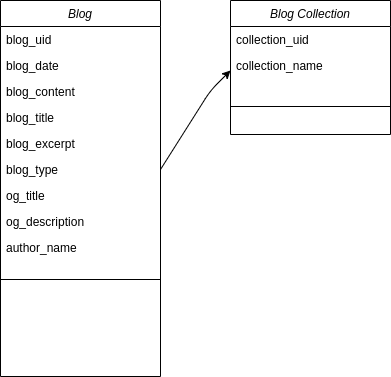

The diagram above was exported from draw.io. Its source (the exported page's mxGraphModel, read from the mxfile embedded in the PNG):
<mxGraphModel dx="1350" dy="774" grid="1" gridSize="10" guides="1" tooltips="1" connect="1" arrows="1" fold="1" page="1" pageScale="1" pageWidth="827" pageHeight="1169" math="0" shadow="0">
  <root>
    <mxCell id="WIyWlLk6GJQsqaUBKTNV-0" />
    <mxCell id="WIyWlLk6GJQsqaUBKTNV-1" parent="WIyWlLk6GJQsqaUBKTNV-0" />
    <mxCell id="zkfFHV4jXpPFQw0GAbJ--0" value="Blog" style="swimlane;fontStyle=2;align=center;verticalAlign=top;childLayout=stackLayout;horizontal=1;startSize=26;horizontalStack=0;resizeParent=1;resizeLast=0;collapsible=1;marginBottom=0;rounded=0;shadow=0;strokeWidth=1;" parent="WIyWlLk6GJQsqaUBKTNV-1" vertex="1">
      <mxGeometry x="220" y="120" width="160" height="376" as="geometry">
        <mxRectangle x="230" y="140" width="160" height="26" as="alternateBounds" />
      </mxGeometry>
    </mxCell>
    <mxCell id="d7CwNHblWR_n4sJtThE3-9" value="blog_uid" style="text;align=left;verticalAlign=top;spacingLeft=4;spacingRight=4;overflow=hidden;rotatable=0;points=[[0,0.5],[1,0.5]];portConstraint=eastwest;rounded=0;shadow=0;html=0;" vertex="1" parent="zkfFHV4jXpPFQw0GAbJ--0">
      <mxGeometry y="26" width="160" height="26" as="geometry" />
    </mxCell>
    <mxCell id="zkfFHV4jXpPFQw0GAbJ--2" value="blog_date" style="text;align=left;verticalAlign=top;spacingLeft=4;spacingRight=4;overflow=hidden;rotatable=0;points=[[0,0.5],[1,0.5]];portConstraint=eastwest;rounded=0;shadow=0;html=0;" parent="zkfFHV4jXpPFQw0GAbJ--0" vertex="1">
      <mxGeometry y="52" width="160" height="26" as="geometry" />
    </mxCell>
    <mxCell id="d7CwNHblWR_n4sJtThE3-0" value="blog_content" style="text;align=left;verticalAlign=top;spacingLeft=4;spacingRight=4;overflow=hidden;rotatable=0;points=[[0,0.5],[1,0.5]];portConstraint=eastwest;rounded=0;shadow=0;html=0;" vertex="1" parent="zkfFHV4jXpPFQw0GAbJ--0">
      <mxGeometry y="78" width="160" height="26" as="geometry" />
    </mxCell>
    <mxCell id="d7CwNHblWR_n4sJtThE3-2" value="blog_title&#10;" style="text;align=left;verticalAlign=top;spacingLeft=4;spacingRight=4;overflow=hidden;rotatable=0;points=[[0,0.5],[1,0.5]];portConstraint=eastwest;rounded=0;shadow=0;html=0;" vertex="1" parent="zkfFHV4jXpPFQw0GAbJ--0">
      <mxGeometry y="104" width="160" height="26" as="geometry" />
    </mxCell>
    <mxCell id="d7CwNHblWR_n4sJtThE3-1" value="blog_excerpt" style="text;align=left;verticalAlign=top;spacingLeft=4;spacingRight=4;overflow=hidden;rotatable=0;points=[[0,0.5],[1,0.5]];portConstraint=eastwest;rounded=0;shadow=0;html=0;" vertex="1" parent="zkfFHV4jXpPFQw0GAbJ--0">
      <mxGeometry y="130" width="160" height="26" as="geometry" />
    </mxCell>
    <mxCell id="d7CwNHblWR_n4sJtThE3-3" value="blog_type&#10;" style="text;align=left;verticalAlign=top;spacingLeft=4;spacingRight=4;overflow=hidden;rotatable=0;points=[[0,0.5],[1,0.5]];portConstraint=eastwest;rounded=0;shadow=0;html=0;" vertex="1" parent="zkfFHV4jXpPFQw0GAbJ--0">
      <mxGeometry y="156" width="160" height="26" as="geometry" />
    </mxCell>
    <mxCell id="d7CwNHblWR_n4sJtThE3-4" value="og_title&#10;" style="text;align=left;verticalAlign=top;spacingLeft=4;spacingRight=4;overflow=hidden;rotatable=0;points=[[0,0.5],[1,0.5]];portConstraint=eastwest;rounded=0;shadow=0;html=0;" vertex="1" parent="zkfFHV4jXpPFQw0GAbJ--0">
      <mxGeometry y="182" width="160" height="26" as="geometry" />
    </mxCell>
    <mxCell id="d7CwNHblWR_n4sJtThE3-5" value="og_description" style="text;align=left;verticalAlign=top;spacingLeft=4;spacingRight=4;overflow=hidden;rotatable=0;points=[[0,0.5],[1,0.5]];portConstraint=eastwest;rounded=0;shadow=0;html=0;" vertex="1" parent="zkfFHV4jXpPFQw0GAbJ--0">
      <mxGeometry y="208" width="160" height="26" as="geometry" />
    </mxCell>
    <mxCell id="d7CwNHblWR_n4sJtThE3-23" value="author_name" style="text;align=left;verticalAlign=top;spacingLeft=4;spacingRight=4;overflow=hidden;rotatable=0;points=[[0,0.5],[1,0.5]];portConstraint=eastwest;rounded=0;shadow=0;html=0;" vertex="1" parent="zkfFHV4jXpPFQw0GAbJ--0">
      <mxGeometry y="234" width="160" height="26" as="geometry" />
    </mxCell>
    <mxCell id="zkfFHV4jXpPFQw0GAbJ--4" value="" style="line;html=1;strokeWidth=1;align=left;verticalAlign=middle;spacingTop=-1;spacingLeft=3;spacingRight=3;rotatable=0;labelPosition=right;points=[];portConstraint=eastwest;" parent="zkfFHV4jXpPFQw0GAbJ--0" vertex="1">
      <mxGeometry y="260" width="160" height="38" as="geometry" />
    </mxCell>
    <mxCell id="d7CwNHblWR_n4sJtThE3-10" value="Blog Collection" style="swimlane;fontStyle=2;align=center;verticalAlign=top;childLayout=stackLayout;horizontal=1;startSize=26;horizontalStack=0;resizeParent=1;resizeLast=0;collapsible=1;marginBottom=0;rounded=0;shadow=0;strokeWidth=1;" vertex="1" parent="WIyWlLk6GJQsqaUBKTNV-1">
      <mxGeometry x="450" y="120" width="160" height="134" as="geometry">
        <mxRectangle x="230" y="140" width="160" height="26" as="alternateBounds" />
      </mxGeometry>
    </mxCell>
    <mxCell id="d7CwNHblWR_n4sJtThE3-11" value="collection_uid" style="text;align=left;verticalAlign=top;spacingLeft=4;spacingRight=4;overflow=hidden;rotatable=0;points=[[0,0.5],[1,0.5]];portConstraint=eastwest;rounded=0;shadow=0;html=0;" vertex="1" parent="d7CwNHblWR_n4sJtThE3-10">
      <mxGeometry y="26" width="160" height="26" as="geometry" />
    </mxCell>
    <mxCell id="d7CwNHblWR_n4sJtThE3-12" value="collection_name" style="text;align=left;verticalAlign=top;spacingLeft=4;spacingRight=4;overflow=hidden;rotatable=0;points=[[0,0.5],[1,0.5]];portConstraint=eastwest;rounded=0;shadow=0;html=0;" vertex="1" parent="d7CwNHblWR_n4sJtThE3-10">
      <mxGeometry y="52" width="160" height="26" as="geometry" />
    </mxCell>
    <mxCell id="d7CwNHblWR_n4sJtThE3-26" value="" style="endArrow=classic;html=1;exitX=1;exitY=0.5;exitDx=0;exitDy=0;" edge="1" parent="d7CwNHblWR_n4sJtThE3-10" source="d7CwNHblWR_n4sJtThE3-3">
      <mxGeometry width="50" height="50" relative="1" as="geometry">
        <mxPoint x="-50" y="120" as="sourcePoint" />
        <mxPoint y="70" as="targetPoint" />
        <Array as="points">
          <mxPoint x="-20" y="90" />
        </Array>
      </mxGeometry>
    </mxCell>
    <mxCell id="d7CwNHblWR_n4sJtThE3-22" value="" style="line;html=1;strokeWidth=1;align=left;verticalAlign=middle;spacingTop=-1;spacingLeft=3;spacingRight=3;rotatable=0;labelPosition=right;points=[];portConstraint=eastwest;" vertex="1" parent="d7CwNHblWR_n4sJtThE3-10">
      <mxGeometry y="78" width="160" height="56" as="geometry" />
    </mxCell>
  </root>
</mxGraphModel>